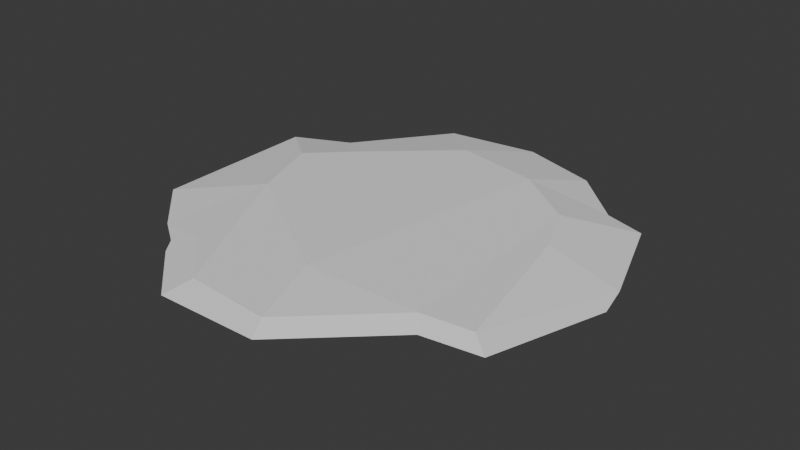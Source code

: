# Source: SM_Prop_Coral_08.blend  (saved by Blender 4.5.90; exported with 4.5.12 LTS)
import bpy
from mathutils import Matrix  # noqa: F401  (used for matrix-valued properties, if any)

bpy.ops.wm.read_factory_settings(use_empty=True)
scene = bpy.context.scene
scene.name = 'Scene'

# ---- collections
col_sm_prop_coral_08 = bpy.data.collections.new('SM_Prop_Coral_08'); scene.collection.children.link(col_sm_prop_coral_08)

# ---- world
world_world = bpy.data.worlds.new('World'); scene.world = world_world
world_world.use_nodes = True; world_world.node_tree.nodes.clear()
_N = world_world.node_tree.nodes; _L = world_world.node_tree.links
n0 = _N.new('ShaderNodeOutputWorld'); n0.name = 'World Output'; n0.location = (200, 100)
n1 = _N.new('ShaderNodeBackground'); n1.name = 'Background'; n1.location = (-200, 100)
n1.inputs[0].default_value = (0.05088, 0.05088, 0.05088, 1.0)
_L.new(n1.outputs[0], n0.inputs[0])
n0.is_active_output = True
world_world.color = (0.05088, 0.05088, 0.05088)
world_world.sun_shadow_jitter_overblur = 0.0

# ---- meshes
me_mesh = bpy.data.meshes.new('Mesh')
me_mesh.from_pydata([(-0.2263, 0.0645, 0.01998), (-0.04525, 0.2301, 0.01998), (0.0854, 0.2045, 0.01998), (0.1801, 0.1351, 0.01998), (0.2558, -0.1554, 0.01057), (0.01718, -0.1775, 0.01998), (-0.1884, -0.04487, 0.01998), (-0.1953, 0.1068, -0.01998), (0.09474, 0.1866, -0.01998), (0.1997, -0.08187, -0.01998), (0.05695, -0.1672, -0.01998), (-0.2256, -0.02865, -0.01998), (0.1808, -0.164, 0.01057), (0.1264, -0.1159, -0.01998), (-0.173, 0.1162, 0.01998), (0.002341, 0.2365, -0.01998), (0.2145, 0.05691, 0.01998), (-0.2102, 0.163, -0.01242), (-0.2313, 0.1767, -0.001116), (-0.1183, 0.2843, -0.01236), (-0.13, 0.3118, -0.001113), (0.1279, 0.2916, -0.001071), (0.008714, 0.33, -0.001114), (0.006864, 0.3008, -0.01236), (0.2843, -0.1756, -0.001004), (0.3058, 0.01295, -0.01225), (0.2553, -0.1551, -0.01224), (0.0628, -0.3134, -0.001058), (0.05075, -0.286, 0.01057), (0.1984, -0.1871, -0.001051), (0.1806, -0.1635, -0.01229), (-0.07684, -0.2762, -0.0123), (-0.09155, -0.3156, -0.001059), (0.05052, -0.2855, -0.0123), (-0.1982, -0.1792, -0.0123), (-0.2336, -0.1883, -0.001066), (-0.2844, 0.1265, -0.0123), (-0.3145, 0.1388, -0.001056), (-0.2813, -0.1008, -0.01233), (0.2435, 0.1767, -0.01226), (0.21, 0.2136, -0.001029), (0.2713, 0.1944, -0.001024), (-0.192, -0.2168, -0.001062), (-0.1534, -0.2039, 0.01057), (-0.1742, -0.2405, -0.001061), (-0.1549, -0.2024, -0.0123), (-0.3111, -0.1136, -0.001083), (-0.07722, -0.2766, 0.01057), (0.337, -0.007943, -0.001011), (0.3253, 0.04312, -0.001013)], [], [(3, 12, 4, 16), (21, 8, 23, 22), (25, 49, 48), (28, 27, 29, 12), (27, 33, 30, 29), (37, 36, 38, 46), (8, 21, 40, 39), (0, 14, 18, 37), (14, 1, 20, 18), (1, 22, 20), (3, 16, 49, 41), (6, 35, 43, 47), (6, 46, 35), (36, 17, 7), (17, 19, 7), (19, 23, 15, 7), (26, 30, 13, 9), (31, 45, 34, 11), (34, 38, 11), (2, 40, 21), (40, 2, 3, 41), (12, 5, 28), (13, 30, 33, 10), (46, 6, 0, 37), (11, 38, 36, 7), (22, 1, 2, 21), (15, 23, 8), (49, 16, 4), (25, 26, 9), (28, 5, 6, 47), (10, 33, 31, 11), (17, 18, 20, 19), (19, 20, 22, 23), (18, 17, 36, 37), (39, 40, 41), (39, 41, 49, 25), (26, 24, 29, 30), (24, 4, 12, 29), (9, 39, 25), (11, 7, 15, 10), (10, 15, 8, 13), (13, 8, 39, 9), (2, 5, 12, 3), (1, 6, 5, 2), (14, 6, 1), (0, 6, 14), (32, 47, 43, 44), (31, 32, 44, 45), (35, 34, 42), (44, 43, 35, 42), (45, 44, 42, 34), (34, 35, 46, 38), (47, 32, 27, 28), (32, 31, 33, 27), (24, 26, 25, 48), (4, 24, 48, 49)])
me_mesh.polygons.foreach_set('use_smooth', [True] * 56)
_k = set([(0, 6), (0, 14), (0, 37), (1, 2), (1, 6), (1, 14), (1, 20), (1, 22), (2, 3), (2, 5), (2, 21), (2, 40), (3, 12), (3, 16), (3, 41), (4, 12), (4, 16), (4, 24), (4, 49), (5, 6), (5, 12), (5, 28), (6, 14), (6, 35), (6, 46), (6, 47), (7, 11), (7, 15), (7, 17), (7, 19), (7, 36), (8, 13), (8, 15), (8, 21), (8, 23), (8, 39), (9, 13), (9, 25), (9, 26), (9, 39), (10, 11), (10, 13), (10, 15), (10, 33), (11, 31), (11, 34), (11, 38), (12, 28), (12, 29), (13, 30), (14, 18), (15, 23), (16, 49), (17, 18), (17, 19), (17, 36), (18, 20), (18, 37), (19, 20), (19, 23), (20, 22), (21, 22), (21, 40), (22, 23), (24, 26), (24, 29), (24, 48), (25, 26), (25, 39), (25, 48), (25, 49), (26, 30), (27, 28), (27, 29), (27, 32), (27, 33), (28, 47), (29, 30), (30, 33), (31, 32), (31, 33), (31, 45), (32, 44), (32, 47), (34, 35), (34, 38), (34, 42), (34, 45), (35, 42), (35, 43), (35, 46), (36, 37), (36, 38), (37, 46), (38, 46), (39, 40), (39, 41), (40, 41), (41, 49), (42, 44), (43, 44), (43, 47), (44, 45), (48, 49)])
me_mesh.attributes.new('sharp_edge', 'BOOLEAN', 'EDGE').data.foreach_set('value', [ (min(e.vertices), max(e.vertices)) in _k for e in me_mesh.edges])
_uv = me_mesh.uv_layers.new(name='map1')
_uv.uv.foreach_set('vector', [0.05083, 0.4399, 0.05045, 0.4788, 0.05039, 0.4788, 0.0507, 0.4399, 0.05109, 0.4963, 0.05098, 0.4399, 0.05121, 0.4789, 0.05124, 0.4963, 0.05055, 0.4789, 0.05057, 0.4963, 0.05049, 0.4963, 0.05043, 0.4786, 0.05039, 0.496, 0.05041, 0.4961, 0.05045, 0.4788, 0.05039, 0.496, 0.05043, 0.4786, 0.05045, 0.4788, 0.05041, 0.4961, 0.05127, 0.496, 0.05123, 0.4786, 0.05094, 0.4785, 0.05095, 0.4959, 0.05098, 0.4399, 0.05109, 0.4963, 0.05091, 0.4963, 0.05083, 0.479, 0.0511, 0.4786, 0.05112, 0.4397, 0.05125, 0.496, 0.05127, 0.496, 0.05112, 0.4397, 0.05116, 0.4398, 0.05134, 0.4962, 0.05125, 0.496, 0.05116, 0.4398, 0.05124, 0.4963, 0.05134, 0.4962, 0.05083, 0.4399, 0.0507, 0.4399, 0.05057, 0.4963, 0.05082, 0.4964, 0.05093, 0.4396, 0.0508, 0.4959, 0.05071, 0.4786, 0.05056, 0.4786, 0.05093, 0.4396, 0.05095, 0.4959, 0.0508, 0.4959, 0.05123, 0.4786, 0.05121, 0.4787, 0.05113, 0.4396, 0.05121, 0.4787, 0.05129, 0.4788, 0.05113, 0.4396, 0.05129, 0.4788, 0.05121, 0.4789, 0.05113, 0.4398, 0.05113, 0.4396, 0.05039, 0.4788, 0.05045, 0.4788, 0.05056, 0.4397, 0.05054, 0.4398, 0.05056, 0.4785, 0.05072, 0.4785, 0.05078, 0.4785, 0.05099, 0.4396, 0.05078, 0.4785, 0.05094, 0.4785, 0.05099, 0.4396, 0.05101, 0.4399, 0.05091, 0.4963, 0.05109, 0.4963, 0.05091, 0.4963, 0.05101, 0.4399, 0.05083, 0.4399, 0.05082, 0.4964, 0.05045, 0.4788, 0.05059, 0.4397, 0.05043, 0.4786, 0.05056, 0.4397, 0.05045, 0.4788, 0.05043, 0.4786, 0.05057, 0.4397, 0.05095, 0.4959, 0.05093, 0.4396, 0.0511, 0.4786, 0.05127, 0.496, 0.05099, 0.4396, 0.05094, 0.4785, 0.05123, 0.4786, 0.05113, 0.4396, 0.05124, 0.4963, 0.05116, 0.4398, 0.05101, 0.4399, 0.05109, 0.4963, 0.05113, 0.4398, 0.05121, 0.4789, 0.05098, 0.4399, 0.05057, 0.4963, 0.0507, 0.4399, 0.05039, 0.4788, 0.05055, 0.4789, 0.05039, 0.4788, 0.05054, 0.4398, 0.05043, 0.4786, 0.05059, 0.4397, 0.05093, 0.4396, 0.05056, 0.4786, 0.05057, 0.4397, 0.05043, 0.4786, 0.05056, 0.4785, 0.05099, 0.4396, 0.05121, 0.4787, 0.05125, 0.496, 0.05134, 0.4962, 0.05129, 0.4788, 0.05129, 0.4788, 0.05134, 0.4962, 0.05124, 0.4963, 0.05121, 0.4789, 0.05125, 0.496, 0.05121, 0.4787, 0.05123, 0.4786, 0.05127, 0.496, 0.05083, 0.479, 0.05091, 0.4963, 0.05082, 0.4964, 0.05083, 0.479, 0.05082, 0.4964, 0.05057, 0.4963, 0.05055, 0.4789, 0.05039, 0.4788, 0.05034, 0.4962, 0.05041, 0.4961, 0.05045, 0.4788, 0.05034, 0.4962, 0.05039, 0.4788, 0.05045, 0.4788, 0.05041, 0.4961, 0.05054, 0.4398, 0.05083, 0.479, 0.05055, 0.4789, 0.05099, 0.4396, 0.05113, 0.4396, 0.05113, 0.4398, 0.05057, 0.4397, 0.05057, 0.4397, 0.05113, 0.4398, 0.05098, 0.4399, 0.05056, 0.4397, 0.05056, 0.4397, 0.05098, 0.4399, 0.05083, 0.479, 0.05054, 0.4398, 0.05101, 0.4399, 0.05059, 0.4397, 0.05045, 0.4788, 0.05083, 0.4399, 0.05116, 0.4398, 0.05093, 0.4396, 0.05059, 0.4397, 0.05101, 0.4399, 0.05112, 0.4397, 0.05093, 0.4396, 0.05116, 0.4398, 0.0511, 0.4786, 0.05093, 0.4396, 0.05112, 0.4397, 0.05053, 0.4959, 0.05056, 0.4786, 0.05071, 0.4786, 0.05069, 0.4959, 0.05056, 0.4785, 0.05053, 0.4959, 0.05069, 0.4959, 0.05072, 0.4785, 0.0508, 0.4959, 0.05078, 0.4785, 0.05073, 0.4959, 0.05069, 0.4959, 0.05071, 0.4786, 0.0508, 0.4959, 0.05073, 0.4959, 0.05072, 0.4785, 0.05069, 0.4959, 0.05073, 0.4959, 0.05078, 0.4785, 0.05078, 0.4785, 0.0508, 0.4959, 0.05095, 0.4959, 0.05094, 0.4785, 0.05056, 0.4786, 0.05053, 0.4959, 0.05039, 0.496, 0.05043, 0.4786, 0.05053, 0.4959, 0.05056, 0.4785, 0.05043, 0.4786, 0.05039, 0.496, 0.05034, 0.4962, 0.05039, 0.4788, 0.05055, 0.4789, 0.05049, 0.4963, 0.05039, 0.4788, 0.05034, 0.4962, 0.05049, 0.4963, 0.05057, 0.4963])
me_mesh.update()
me_mesh.normals_split_custom_set([tuple(v) for v in zip(*[iter([-0.02465, -0.03881, 0.9989, -0.02465, -0.03881, 0.9989, -0.02465, -0.03881, 0.9989, -0.02465, -0.03881, 0.9989, 0.1056, 0.1917, -0.9758, 0.1056, 0.1917, -0.9758, 0.1056, 0.1917, -0.9758, 0.1056, 0.1917, -0.9758, 0.3899, 0.0895, -0.9165, 0.3899, 0.0895, -0.9165, 0.3899, 0.0895, -0.9165, 0.2575, -0.2755, 0.9262, 0.2575, -0.2755, 0.9262, 0.2575, -0.2755, 0.9262, 0.2575, -0.2755, 0.9262, 0.2462, -0.2634, -0.9327, 0.2462, -0.2634, -0.9327, 0.2462, -0.2634, -0.9327, 0.2462, -0.2634, -0.9327, -0.3517, -0.004667, -0.9361, -0.3517, -0.004667, -0.9361, -0.3517, -0.004667, -0.9361, -0.3517, -0.004667, -0.9361, 0.1114, 0.2067, -0.972, 0.1114, 0.2067, -0.972, 0.1114, 0.2067, -0.972, 0.1114, 0.2067, -0.972, -0.1169, 0.1785, 0.977, -0.1169, 0.1785, 0.977, -0.1169, 0.1785, 0.977, -0.1169, 0.1785, 0.977, -0.1508, 0.1388, 0.9788, -0.1508, 0.1388, 0.9788, -0.1508, 0.1388, 0.9788, -0.1508, 0.1388, 0.9788, -0.02901, 0.2215, 0.9747, -0.02901, 0.2215, 0.9747, -0.02901, 0.2215, 0.9747, 0.1875, 0.07231, 0.9796, 0.1875, 0.07231, 0.9796, 0.1875, 0.07231, 0.9796, 0.1875, 0.07231, 0.9796, -0.1219, -0.08538, 0.9889, -0.1219, -0.08538, 0.9889, -0.1219, -0.08538, 0.9889, -0.1219, -0.08538, 0.9889, -0.1073, -0.1112, 0.988, -0.1073, -0.1112, 0.988, -0.1073, -0.1112, 0.988, -0.0596, 0.1176, -0.9913, -0.0596, 0.1176, -0.9913, -0.0596, 0.1176, -0.9913, -0.1292, 0.0985, -0.9867, -0.1292, 0.0985, -0.9867, -0.1292, 0.0985, -0.9867, -0.0336, 0.07418, -0.9967, -0.0336, 0.07418, -0.9967, -0.0336, 0.07418, -0.9967, -0.0336, 0.07418, -0.9967, 0.02917, -0.1005, -0.9945, 0.02917, -0.1005, -0.9945, 0.02917, -0.1005, -0.9945, 0.02917, -0.1005, -0.9945, -0.05217, -0.06529, -0.9965, -0.05217, -0.06529, -0.9965, -0.05217, -0.06529, -0.9965, -0.05217, -0.06529, -0.9965, -0.05753, -0.06132, -0.9965, -0.05753, -0.06132, -0.9965, -0.05753, -0.06132, -0.9965, 0.1526, 0.1612, 0.975, 0.1526, 0.1612, 0.975, 0.1526, 0.1612, 0.975, 0.1212, 0.2132, 0.9695, 0.1212, 0.2132, 0.9695, 0.1212, 0.2132, 0.9695, 0.1212, 0.2132, 0.9695, 0.06283, -0.06696, 0.9958, 0.06283, -0.06696, 0.9958, 0.06283, -0.06696, 0.9958, 0.06409, -0.07377, -0.9952, 0.06409, -0.07377, -0.9952, 0.06409, -0.07377, -0.9952, 0.06409, -0.07377, -0.9952, -0.1964, -0.0225, 0.9803, -0.1964, -0.0225, 0.9803, -0.1964, -0.0225, 0.9803, -0.1964, -0.0225, 0.9803, -0.1083, 0.008199, -0.9941, -0.1083, 0.008199, -0.9941, -0.1083, 0.008199, -0.9941, -0.1083, 0.008199, -0.9941, 0.04976, 0.1951, 0.9795, 0.04976, 0.1951, 0.9795, 0.04976, 0.1951, 0.9795, 0.04976, 0.1951, 0.9795, 0.06114, 0.1132, -0.9917, 0.06114, 0.1132, -0.9917, 0.06114, 0.1132, -0.9917, 0.1852, -0.007553, 0.9827, 0.1852, -0.007553, 0.9827, 0.1852, -0.007553, 0.9827, 0.09916, -0.02986, -0.9946, 0.09916, -0.02986, -0.9946, 0.09916, -0.02986, -0.9946, -0.0287, -0.06738, 0.9973, -0.0287, -0.06738, 0.9973, -0.0287, -0.06738, 0.9973, -0.0287, -0.06738, 0.9973, -0.01759, -0.0488, -0.9987, -0.01759, -0.0488, -0.9987, -0.01759, -0.0488, -0.9987, -0.01759, -0.0488, -0.9987, -0.3229, 0.2437, -0.9145, -0.3229, 0.2437, -0.9145, -0.3229, 0.2437, -0.9145, -0.3229, 0.2437, -0.9145, -0.04748, 0.3611, -0.9313, -0.04748, 0.3611, -0.9313, -0.04748, 0.3611, -0.9313, -0.04748, 0.3611, -0.9313, -0.1908, 0.4009, -0.896, -0.1908, 0.4009, -0.896, -0.1908, 0.4009, -0.896, -0.1908, 0.4009, -0.896, 0.1225, 0.3891, -0.913, 0.1225, 0.3891, -0.913, 0.1225, 0.3891, -0.913, 0.325, 0.12, -0.9381, 0.325, 0.12, -0.9381, 0.325, 0.12, -0.9381, 0.325, 0.12, -0.9381, 0.05143, -0.4099, -0.9107, 0.05143, -0.4099, -0.9107, 0.05143, -0.4099, -0.9107, 0.05143, -0.4099, -0.9107, 0.05322, -0.4276, 0.9024, 0.05322, -0.4276, 0.9024, 0.05322, -0.4276, 0.9024, 0.05322, -0.4276, 0.9024, 0.05435, 0.02061, -0.9983, 0.05435, 0.02061, -0.9983, 0.05435, 0.02061, -0.9983, 0.0, -8.334e-08, -1.0, 0.0, -8.334e-08, -1.0, 0.0, -8.334e-08, -1.0, 0.0, -8.334e-08, -1.0, 4.885e-08, -6.536e-08, -1.0, 4.885e-08, -6.536e-08, -1.0, 4.885e-08, -6.536e-08, -1.0, 4.885e-08, -6.536e-08, -1.0, 0.03335, 0.01304, -0.9994, 0.03335, 0.01304, -0.9994, 0.03335, 0.01304, -0.9994, 0.03335, 0.01304, -0.9994, 0.03273, -0.01706, 0.9993, 0.03273, -0.01706, 0.9993, 0.03273, -0.01706, 0.9993, 0.03273, -0.01706, 0.9993, 7.322e-09, 6.528e-08, 1.0, 7.322e-09, 6.528e-08, 1.0, 7.322e-09, 6.528e-08, 1.0, 7.322e-09, 6.528e-08, 1.0, -9.891e-08, 7.126e-08, 1.0, -9.891e-08, 7.126e-08, 1.0, -9.891e-08, 7.126e-08, 1.0, 0.0, 6.91e-08, 1.0, 0.0, 6.91e-08, 1.0, 0.0, 6.91e-08, 1.0, -0.1919, -0.2062, 0.9595, -0.1919, -0.2062, 0.9595, -0.1919, -0.2062, 0.9595, -0.1919, -0.2062, 0.9595, -0.1839, -0.1986, -0.9627, -0.1839, -0.1986, -0.9627, -0.1839, -0.1986, -0.9627, -0.1839, -0.1986, -0.9627, -0.214, -0.3124, -0.9255, -0.214, -0.3124, -0.9255, -0.214, -0.3124, -0.9255, -0.2076, -0.2357, 0.9494, -0.2076, -0.2357, 0.9494, -0.2076, -0.2357, 0.9494, -0.2076, -0.2357, 0.9494, -0.1914, -0.249, -0.9494, -0.1914, -0.249, -0.9494, -0.1914, -0.249, -0.9494, -0.1914, -0.249, -0.9494, -0.2392, -0.2514, -0.9378, -0.2392, -0.2514, -0.9378, -0.2392, -0.2514, -0.9378, -0.2392, -0.2514, -0.9378, -0.008471, -0.3305, 0.9438, -0.008471, -0.3305, 0.9438, -0.008471, -0.3305, 0.9438, -0.008471, -0.3305, 0.9438, -0.008015, -0.3164, -0.9486, -0.008015, -0.3164, -0.9486, -0.008015, -0.3164, -0.9486, -0.008015, -0.3164, -0.9486, 0.2933, -0.09026, -0.9518, 0.2933, -0.09026, -0.9518, 0.2933, -0.09026, -0.9518, 0.2933, -0.09026, -0.9518, 0.2109, -0.03952, 0.9767, 0.2109, -0.03952, 0.9767, 0.2109, -0.03952, 0.9767, 0.2109, -0.03952, 0.9767])] * 3)])

# ---- objects
ob_sm_prop_coral_08 = bpy.data.objects.new('SM_Prop_Coral_08', me_mesh)

# ---- transforms, parenting, visibility, modifiers, constraints
ob_sm_prop_coral_08.location = (0.0, 0.0, 0.0)
ob_sm_prop_coral_08.color = (0.8, 0.8, 0.8, 1.0)

# ---- collection membership
col_sm_prop_coral_08.objects.link(ob_sm_prop_coral_08)

# ---- scene / render settings (as saved in the file)
scene.frame_start = 1; scene.frame_end = 250; scene.frame_set(1)
scene.render.engine = 'BLENDER_EEVEE_NEXT'
bpy.context.view_layer.update()

# ---- added for rendering (the .blend has no active camera and no usable light): camera, sun
cam_auto = bpy.data.cameras.new('AutoCamera')
cam_auto.lens = 50.0
cam_auto.sensor_width = 36.0
cam_auto.clip_end = 1000.0
ob_auto_camera = bpy.data.objects.new('AutoCamera', cam_auto)
scene.collection.objects.link(ob_auto_camera)
ob_auto_camera.location = (0.860692, -1.0121, 0.679538)
ob_auto_camera.rotation_euler = (1.09748, -7.21219e-08, 0.694738)
scene.camera = ob_auto_camera
light_auto_sun = bpy.data.lights.new('AutoSun', 'SUN')
light_auto_sun.energy = 3.0
light_auto_sun.angle = 0.0523599
ob_auto_sun = bpy.data.objects.new('AutoSun', light_auto_sun)
scene.collection.objects.link(ob_auto_sun)
ob_auto_sun.rotation_euler = (0.872665, 0.174533, 0.523599)
bpy.context.view_layer.update()
